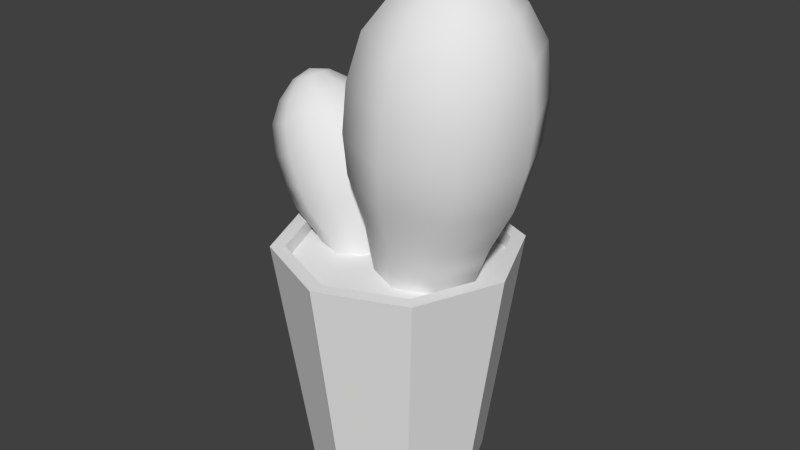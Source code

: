 # Source: cactus.blend  (saved by Blender 2.76.0; exported with 4.5.12 LTS)
import bpy
from mathutils import Matrix  # noqa: F401  (used for matrix-valued properties, if any)

bpy.ops.wm.read_factory_settings(use_empty=True)
scene = bpy.context.scene
scene.name = 'Scene'

# ---- collections
col_collection_1 = bpy.data.collections.new('Collection 1'); scene.collection.children.link(col_collection_1)

# ---- materials (node trees are filled in below, after node groups)
mat_material = bpy.data.materials.new('Material')
mat_material.alpha_threshold = 0.0
mat_material.use_transparent_shadow = False
mat_material.roughness = 0.5
mat_material.specular_intensity = 0.0

# ---- material node trees

# ---- world
world_world = bpy.data.worlds.new('World'); scene.world = world_world
world_world.color = (0.05088, 0.05088, 0.05088)
world_world.use_sun_shadow = False
world_world.sun_shadow_jitter_overblur = 0.0
world_world.cycles.sampling_method = 'MANUAL'
world_world.cycles.sample_map_resolution = 256

# ---- meshes
me_cactusmesh = bpy.data.meshes.new('cactusMesh')
me_cactusmesh.from_pydata([(-1.226e-06, 0.07717, 2.583e-05), (-1.226e-06, 0.1071, 0.2142), (0.05457, 0.05457, 2.583e-05), (0.07571, 0.07571, 0.2142), (0.07717, -6.777e-07, 2.583e-05), (0.1071, -6.777e-07, 0.2142), (0.05457, -0.05457, 2.583e-05), (0.07571, -0.07571, 0.2142), (-1.226e-06, -0.07717, 2.583e-05), (-1.226e-06, -0.1071, 0.2142), (-0.05457, -0.05457, 2.583e-05), (-0.07571, -0.07571, 0.2142), (-0.07717, -6.777e-07, 2.583e-05), (-0.1071, -6.777e-07, 0.2142), (-0.05457, 0.05457, 2.583e-05), (-0.07571, 0.07571, 0.2142), (0.05953, 0.03034, 0.1888), (0.02943, 0.04291, 0.1926), (0.072, -6.741e-07, 0.1872), (0.05953, -0.03035, 0.1888), (0.02943, -0.04291, 0.1926), (-0.0006783, -0.03035, 0.1964), (-0.01315, -6.755e-07, 0.1979), (-0.0006783, 0.03034, 0.1964), (0.07722, 0.01776, 0.4492), (0.09275, 0.03582, 0.426), (0.05717, 0.05065, 0.43), (0.1075, -6.777e-07, 0.4243), (0.09275, -0.03582, 0.426), (0.05717, -0.05065, 0.43), (0.02158, -0.03582, 0.434), (0.006839, -6.777e-07, 0.4357), (0.02158, 0.03582, 0.434), (0.005338, 0.04898, 0.4077), (-0.01482, -6.777e-07, 0.41), (0.005338, -0.04898, 0.4077), (0.054, -0.06927, 0.4022), (0.1027, -0.04898, 0.3966), (0.1228, -6.777e-07, 0.3943), (0.054, 0.06926, 0.4022), (0.1027, 0.04898, 0.3966), (0.104, 0.05503, 0.3548), (0.04933, 0.07783, 0.361), (0.1267, -6.777e-07, 0.3522), (0.104, -0.05504, 0.3548), (0.04933, -0.07783, 0.361), (-0.005356, -0.05504, 0.3672), (-0.028, -6.777e-07, 0.3698), (-0.005356, 0.05503, 0.3672), (-0.01003, 0.05503, 0.326), (-0.03268, -6.777e-07, 0.3286), (-0.01003, -0.05504, 0.326), (0.04465, -0.07783, 0.3198), (0.09934, -0.05504, 0.3136), (0.122, -6.777e-07, 0.311), (0.04465, 0.07783, 0.3198), (0.09934, 0.05503, 0.3136), (0.09087, 0.05067, 0.2778), (0.04053, 0.07165, 0.2835), (0.1117, -6.777e-07, 0.2754), (0.09087, -0.05067, 0.2778), (0.04053, -0.07165, 0.2835), (-0.009815, -0.05067, 0.2892), (-0.03067, -6.777e-07, 0.2916), (-0.009815, 0.05067, 0.2892), (-0.003353, 0.03959, 0.248), (-0.01965, -6.777e-07, 0.2499), (-0.003353, -0.0396, 0.248), (0.03599, -0.056, 0.2435), (0.07533, -0.0396, 0.2391), (0.09163, -6.777e-07, 0.2372), (0.03599, 0.056, 0.2435), (0.07533, 0.03959, 0.2391), (0.05957, 0.02512, 0.4512), (0.08453, -6.777e-07, 0.4484), (0.07722, -0.01776, 0.4492), (0.05957, -0.02512, 0.4512), (0.04192, -0.01776, 0.4532), (0.03461, -6.777e-07, 0.454), (0.04192, 0.01776, 0.4532), (0.06047, -6.777e-07, 0.4591), (-0.02284, 0.01899, 0.1959), (-0.04041, 0.02686, 0.1887), (-0.01556, -4.375e-07, 0.1989), (-0.02284, -0.01899, 0.1959), (-0.04041, -0.02686, 0.1887), (-0.05798, -0.01899, 0.1815), (-0.06525, -4.381e-07, 0.1785), (-0.05798, 0.01899, 0.1815), (-0.0846, 0.01112, 0.343), (-0.06927, 0.02242, 0.3346), (-0.0902, 0.0317, 0.3266), (-0.0606, -4.393e-07, 0.3379), (-0.06927, -0.02242, 0.3346), (-0.0902, -0.03171, 0.3266), (-0.1111, -0.02242, 0.3186), (-0.1198, -4.393e-07, 0.3152), (-0.1111, 0.02242, 0.3186), (-0.1126, 0.03066, 0.2992), (-0.1244, -4.393e-07, 0.2947), (-0.1126, -0.03066, 0.2992), (-0.08393, -0.04336, 0.3102), (-0.0553, -0.03066, 0.3212), (-0.04344, -4.393e-07, 0.3257), (-0.08393, 0.04336, 0.3102), (-0.0553, 0.03066, 0.3212), (-0.04248, 0.03445, 0.2983), (-0.07465, 0.04872, 0.286), (-0.02915, -4.393e-07, 0.3034), (-0.04248, -0.03445, 0.2983), (-0.07465, -0.04872, 0.286), (-0.1068, -0.03445, 0.2737), (-0.1201, -4.393e-07, 0.2685), (-0.1068, 0.03445, 0.2737), (-0.09753, 0.03445, 0.2494), (-0.1109, -4.393e-07, 0.2443), (-0.09753, -0.03445, 0.2494), (-0.06537, -0.04872, 0.2618), (-0.0332, -0.03445, 0.2741), (-0.01987, -4.393e-07, 0.2792), (-0.06537, 0.04872, 0.2618), (-0.0332, 0.03445, 0.2741), (-0.02756, 0.03171, 0.2517), (-0.05718, 0.04485, 0.2404), (-0.0153, -4.393e-07, 0.2564), (-0.02756, -0.03171, 0.2517), (-0.05718, -0.04485, 0.2404), (-0.08679, -0.03171, 0.229), (-0.09906, -4.393e-07, 0.2243), (-0.08679, 0.03171, 0.229), (-0.07131, 0.02478, 0.208), (-0.0809, -4.393e-07, 0.2043), (-0.07131, -0.02479, 0.208), (-0.04817, -0.03505, 0.2169), (-0.02503, -0.02479, 0.2258), (-0.01544, -4.393e-07, 0.2294), (-0.04817, 0.03505, 0.2169), (-0.02503, 0.02478, 0.2258), (-0.09498, 0.01572, 0.339), (-0.0803, -4.393e-07, 0.3447), (-0.0846, -0.01112, 0.343), (-0.09498, -0.01572, 0.339), (-0.1054, -0.01112, 0.3351), (-0.1097, -4.393e-07, 0.3334), (-0.1054, 0.01112, 0.3351), (-0.09675, -4.393e-07, 0.3437), (-1.233e-06, 0.09421, 0.2142), (0.06662, 0.06662, 0.2142), (0.09421, -6.741e-07, 0.2142), (0.06662, -0.06662, 0.2142), (-1.233e-06, -0.09421, 0.2142), (-0.06662, -0.06662, 0.2142), (-0.09421, -6.741e-07, 0.2142), (-0.06662, 0.06662, 0.2142), (-1.233e-06, 0.09421, 0.2004), (0.06662, 0.06662, 0.2004), (0.09421, -6.741e-07, 0.2004), (0.06662, -0.06662, 0.2004), (-1.233e-06, -0.09421, 0.2004), (-0.06662, -0.06662, 0.2004), (-0.09421, -6.741e-07, 0.2004), (-0.06662, 0.06662, 0.2004)], [], [(0, 1, 3, 2), (2, 3, 5, 4), (4, 5, 7, 6), (6, 7, 9, 8), (8, 9, 11, 10), (10, 11, 13, 12), (11, 9, 150, 151), (14, 15, 1, 0), (12, 13, 15, 14), (0, 2, 4, 6, 8, 10, 12, 14), (37, 38, 27, 28), (5, 3, 147, 148), (9, 7, 149, 150), (7, 5, 148, 149), (13, 11, 151, 152), (1, 15, 153, 146), (15, 13, 152, 153), (146, 153, 161, 154), (36, 37, 28, 29), (27, 25, 24, 74), (32, 31, 78, 79), (28, 27, 74, 75), (38, 40, 25, 27), (35, 36, 29, 30), (25, 26, 73, 24), (69, 70, 59, 60), (68, 69, 60, 61), (72, 71, 58, 57), (21, 20, 68, 67), (61, 60, 53, 52), (60, 59, 54, 53), (59, 57, 56, 54), (64, 63, 50, 49), (41, 42, 39, 40), (45, 44, 37, 36), (42, 48, 33, 39), (47, 46, 35, 34), (55, 49, 48, 42), (51, 52, 45, 46), (54, 56, 41, 43), (53, 54, 43, 44), (20, 19, 69, 68), (22, 21, 67, 66), (17, 23, 65, 71), (16, 17, 71, 72), (70, 72, 57, 59), (65, 66, 63, 64), (71, 65, 64, 58), (67, 68, 61, 62), (52, 53, 44, 45), (63, 62, 51, 50), (58, 64, 49, 55), (62, 61, 52, 51), (43, 41, 40, 38), (46, 45, 36, 35), (44, 43, 38, 37), (48, 47, 34, 33), (23, 22, 66, 65), (57, 58, 55, 56), (50, 51, 46, 47), (49, 50, 47, 48), (19, 18, 70, 69), (18, 16, 72, 70), (66, 67, 62, 63), (56, 55, 42, 41), (33, 34, 31, 32), (40, 39, 26, 25), (29, 28, 75, 76), (39, 33, 32, 26), (34, 35, 30, 31), (26, 32, 79, 73), (31, 30, 77, 78), (30, 29, 76, 77), (74, 24, 80), (75, 74, 80), (76, 75, 80), (79, 78, 80), (24, 73, 80), (73, 79, 80), (78, 77, 80), (77, 76, 80), (102, 103, 92, 93), (101, 102, 93, 94), (92, 90, 89, 139), (97, 96, 143, 144), (93, 92, 139, 140), (103, 105, 90, 92), (100, 101, 94, 95), (90, 91, 138, 89), (134, 135, 124, 125), (133, 134, 125, 126), (137, 136, 123, 122), (86, 85, 133, 132), (126, 125, 118, 117), (125, 124, 119, 118), (124, 122, 121, 119), (129, 128, 115, 114), (106, 107, 104, 105), (110, 109, 102, 101), (107, 113, 98, 104), (112, 111, 100, 99), (120, 114, 113, 107), (116, 117, 110, 111), (119, 121, 106, 108), (118, 119, 108, 109), (85, 84, 134, 133), (87, 86, 132, 131), (82, 88, 130, 136), (81, 82, 136, 137), (135, 137, 122, 124), (130, 131, 128, 129), (136, 130, 129, 123), (132, 133, 126, 127), (117, 118, 109, 110), (128, 127, 116, 115), (123, 129, 114, 120), (127, 126, 117, 116), (108, 106, 105, 103), (111, 110, 101, 100), (109, 108, 103, 102), (113, 112, 99, 98), (88, 87, 131, 130), (122, 123, 120, 121), (115, 116, 111, 112), (114, 115, 112, 113), (84, 83, 135, 134), (83, 81, 137, 135), (131, 132, 127, 128), (121, 120, 107, 106), (98, 99, 96, 97), (105, 104, 91, 90), (94, 93, 140, 141), (104, 98, 97, 91), (99, 100, 95, 96), (91, 97, 144, 138), (96, 95, 142, 143), (95, 94, 141, 142), (139, 89, 145), (140, 139, 145), (141, 140, 145), (144, 143, 145), (89, 138, 145), (138, 144, 145), (143, 142, 145), (142, 141, 145), (3, 1, 146, 147), (155, 154, 161, 160, 159, 158, 157, 156), (147, 146, 154, 155), (149, 148, 156, 157), (151, 150, 158, 159), (153, 152, 160, 161), (148, 147, 155, 156), (150, 149, 157, 158), (152, 151, 159, 160)])
me_cactusmesh.polygons.foreach_set('use_smooth', [0, 0, 0, 0, 0, 0, 0, 0, 0, 0, 1, 0, 0, 0, 0, 0, 0, 0, 1, 1, 1, 1, 1, 1, 1, 1, 1, 1, 1, 1, 1, 1, 1, 1, 1, 1, 1, 1, 1, 1, 1, 1, 1, 1, 1, 1, 1, 1, 1, 1, 1, 1, 1, 1, 1, 1, 1, 1, 1, 1, 1, 1, 1, 1, 1, 1, 1, 1, 1, 1, 1, 1, 1, 1, 1, 1, 1, 1, 1, 1, 1, 1, 1, 1, 1, 1, 1, 1, 1, 1, 1, 1, 1, 1, 1, 1, 1, 1, 1, 1, 1, 1, 1, 1, 1, 1, 1, 1, 1, 1, 1, 1, 1, 1, 1, 1, 1, 1, 1, 1, 1, 1, 1, 1, 1, 1, 1, 1, 1, 1, 1, 1, 1, 1, 1, 1, 1, 1, 1, 1, 1, 1, 1, 1, 1, 0, 0, 0, 0, 0, 0, 0, 0, 0])
_uv = me_cactusmesh.uv_layers.new(name='UVMap')
_uv.uv.foreach_set('vector', [0.2621, 0.02437, 0.2621, 0.4765, 0.4219, 0.4765, 0.3773, 0.02437, 0.3773, 0.02437, 0.4219, 0.4765, 0.4881, 0.4765, 0.425, 0.02437, 0.4259, 0.02437, 0.489, 0.4765, 0.4228, 0.4765, 0.3782, 0.02437, 0.3782, 0.02437, 0.4228, 0.4765, 0.263, 0.4765, 0.263, 0.02437, 0.263, 0.02437, 0.263, 0.4765, 0.1031, 0.4765, 0.1478, 0.02437, 0.1478, 0.02437, 0.1031, 0.4765, 0.03694, 0.4765, 0.1001, 0.02437, 0.1031, 0.4765, 0.263, 0.4765, 0.263, 0.4765, 0.1223, 0.4765, 0.1468, 0.02437, 0.1022, 0.4765, 0.2621, 0.4765, 0.2621, 0.02437, 0.09913, 0.02437, 0.03601, 0.4765, 0.1022, 0.4765, 0.1468, 0.02437, 0.263, 0.02437, 0.3782, 0.02437, 0.4259, 0.02437, 0.3782, 0.02437, 0.263, 0.02437, 0.1478, 0.02437, 0.1001, 0.02437, 0.1478, 0.02437, 0.8905, 0.5969, 0.9682, 0.597, 0.9124, 0.6736, 0.8559, 0.6747, 0.489, 0.4765, 0.4228, 0.4765, 0.4036, 0.4765, 0.4619, 0.4765, 0.263, 0.4765, 0.4228, 0.4765, 0.4036, 0.4765, 0.263, 0.4765, 0.4228, 0.4765, 0.489, 0.4765, 0.4619, 0.4765, 0.4036, 0.4765, 0.03694, 0.4765, 0.1031, 0.4765, 0.1223, 0.4765, 0.0641, 0.4765, 0.263, 0.4765, 0.1031, 0.4765, 0.1223, 0.4765, 0.263, 0.4765, 0.1022, 0.4765, 0.03601, 0.4765, 0.06316, 0.4765, 0.1214, 0.4765, 0.263, 0.4765, 0.1223, 0.4765, 0.1223, 0.4474, 0.263, 0.4474, 0.7551, 0.5967, 0.8905, 0.5969, 0.8559, 0.6747, 0.755, 0.6734, 0.9127, 0.6734, 0.856, 0.6745, 0.806, 0.7337, 0.8529, 0.7334, 0.6563, 0.6731, 0.6006, 0.673, 0.6568, 0.7335, 0.7055, 0.7314, 0.8559, 0.6747, 0.9124, 0.6736, 0.8526, 0.7336, 0.8059, 0.7339, 0.9685, 0.5969, 0.8906, 0.5968, 0.856, 0.6745, 0.9127, 0.6734, 0.6228, 0.5965, 0.7551, 0.5967, 0.755, 0.6734, 0.6561, 0.6732, 0.856, 0.6745, 0.7551, 0.6732, 0.7553, 0.7324, 0.806, 0.7337, 0.8655, 0.1605, 0.9276, 0.1606, 0.9751, 0.2706, 0.8956, 0.2705, 0.7548, 0.1604, 0.8655, 0.1605, 0.8956, 0.2705, 0.7546, 0.2703, 0.8656, 0.1604, 0.7549, 0.1602, 0.7548, 0.2701, 0.8957, 0.2703, 0.6724, 0.02076, 0.7529, 0.01985, 0.7548, 0.1604, 0.649, 0.1602, 0.7546, 0.2703, 0.8956, 0.2705, 0.9074, 0.3704, 0.7545, 0.3702, 0.8956, 0.2705, 0.9751, 0.2706, 0.9937, 0.3705, 0.9074, 0.3704, 0.9753, 0.2704, 0.8957, 0.2703, 0.9075, 0.3703, 0.994, 0.3704, 0.6187, 0.2699, 0.5393, 0.2699, 0.5204, 0.3698, 0.6066, 0.3699, 0.9074, 0.4835, 0.7544, 0.4833, 0.7552, 0.5966, 0.8906, 0.5968, 0.7543, 0.4835, 0.9073, 0.4837, 0.8905, 0.5969, 0.7551, 0.5967, 0.7544, 0.4833, 0.6065, 0.4831, 0.6229, 0.5964, 0.7552, 0.5966, 0.5199, 0.4832, 0.6064, 0.4833, 0.6228, 0.5965, 0.5453, 0.5982, 0.7546, 0.3701, 0.6066, 0.3699, 0.6065, 0.4831, 0.7544, 0.4833, 0.6065, 0.37, 0.7545, 0.3702, 0.7543, 0.4835, 0.6064, 0.4833, 0.994, 0.3704, 0.9075, 0.3703, 0.9074, 0.4835, 0.9938, 0.4836, 0.9074, 0.3704, 0.9937, 0.3705, 0.9935, 0.4838, 0.9073, 0.4837, 0.7529, 0.01985, 0.8383, 0.01894, 0.8655, 0.1605, 0.7548, 0.1604, 0.6246, 0.02114, 0.6724, 0.02076, 0.649, 0.1602, 0.5869, 0.1601, 0.753, 0.0197, 0.6726, 0.02061, 0.6492, 0.1601, 0.7549, 0.1602, 0.8384, 0.01879, 0.753, 0.0197, 0.7549, 0.1602, 0.8656, 0.1604, 0.9279, 0.1604, 0.8656, 0.1604, 0.8957, 0.2703, 0.9753, 0.2704, 0.6492, 0.1601, 0.5872, 0.16, 0.5393, 0.2699, 0.6187, 0.2699, 0.7549, 0.1602, 0.6492, 0.1601, 0.6187, 0.2699, 0.7548, 0.2701, 0.649, 0.1602, 0.7548, 0.1604, 0.7546, 0.2703, 0.6194, 0.2701, 0.7545, 0.3702, 0.9074, 0.3704, 0.9073, 0.4837, 0.7543, 0.4835, 0.5391, 0.27, 0.6194, 0.2701, 0.6065, 0.37, 0.5201, 0.3699, 0.7548, 0.2701, 0.6187, 0.2699, 0.6066, 0.3699, 0.7546, 0.3701, 0.6194, 0.2701, 0.7546, 0.2703, 0.7545, 0.3702, 0.6065, 0.37, 0.9938, 0.4836, 0.9074, 0.4835, 0.8906, 0.5968, 0.9685, 0.5969, 0.6064, 0.4833, 0.7543, 0.4835, 0.7551, 0.5967, 0.6228, 0.5965, 0.9073, 0.4837, 0.9935, 0.4838, 0.9682, 0.597, 0.8905, 0.5969, 0.6065, 0.4831, 0.5202, 0.483, 0.5456, 0.598, 0.6229, 0.5964, 0.6726, 0.02061, 0.6249, 0.02099, 0.5872, 0.16, 0.6492, 0.1601, 0.8957, 0.2703, 0.7548, 0.2701, 0.7546, 0.3701, 0.9075, 0.3703, 0.5201, 0.3699, 0.6065, 0.37, 0.6064, 0.4833, 0.5199, 0.4832, 0.6066, 0.3699, 0.5204, 0.3698, 0.5202, 0.483, 0.6065, 0.4831, 0.8383, 0.01894, 0.8857, 0.01857, 0.9276, 0.1606, 0.8655, 0.1605, 0.886, 0.01841, 0.8384, 0.01879, 0.8656, 0.1604, 0.9279, 0.1604, 0.5869, 0.1601, 0.649, 0.1602, 0.6194, 0.2701, 0.5391, 0.27, 0.9075, 0.3703, 0.7546, 0.3701, 0.7544, 0.4833, 0.9074, 0.4835, 0.6229, 0.5964, 0.5456, 0.598, 0.6006, 0.673, 0.6563, 0.6731, 0.8906, 0.5968, 0.7552, 0.5966, 0.7551, 0.6732, 0.856, 0.6745, 0.755, 0.6734, 0.8559, 0.6747, 0.8059, 0.7339, 0.7552, 0.7326, 0.7552, 0.5966, 0.6229, 0.5964, 0.6563, 0.6731, 0.7551, 0.6732, 0.5453, 0.5982, 0.6228, 0.5965, 0.6561, 0.6732, 0.6004, 0.6731, 0.7551, 0.6732, 0.6563, 0.6731, 0.7055, 0.7314, 0.7553, 0.7324, 0.6004, 0.6731, 0.6561, 0.6732, 0.7054, 0.7316, 0.6564, 0.7337, 0.6561, 0.6732, 0.755, 0.6734, 0.7552, 0.7326, 0.7054, 0.7316, 0.8529, 0.7334, 0.806, 0.7337, 0.7559, 0.7544, 0.8059, 0.7339, 0.8526, 0.7336, 0.7558, 0.7545, 0.7552, 0.7326, 0.8059, 0.7339, 0.7558, 0.7545, 0.7055, 0.7314, 0.6568, 0.7335, 0.7559, 0.7544, 0.806, 0.7337, 0.7553, 0.7324, 0.7559, 0.7544, 0.7553, 0.7324, 0.7055, 0.7314, 0.7559, 0.7544, 0.6564, 0.7337, 0.7054, 0.7316, 0.7558, 0.7545, 0.7054, 0.7316, 0.7552, 0.7326, 0.7558, 0.7545, 0.2633, 0.8857, 0.3137, 0.8855, 0.2767, 0.9356, 0.2418, 0.9357, 0.1768, 0.8854, 0.2633, 0.8857, 0.2418, 0.9357, 0.1769, 0.9353, 0.2767, 0.9356, 0.2418, 0.9357, 0.2094, 0.9731, 0.2394, 0.973, 0.1141, 0.9349, 0.07822, 0.9349, 0.1143, 0.9733, 0.145, 0.9718, 0.2418, 0.9357, 0.2767, 0.9356, 0.2394, 0.973, 0.2094, 0.9731, 0.3137, 0.8855, 0.2633, 0.8857, 0.2418, 0.9357, 0.2767, 0.9356, 0.09139, 0.8872, 0.1768, 0.8854, 0.1769, 0.9353, 0.1141, 0.9349, 0.2418, 0.9357, 0.1769, 0.9353, 0.1772, 0.9725, 0.2094, 0.9731, 0.2485, 0.6105, 0.2884, 0.6106, 0.3189, 0.6783, 0.2673, 0.6793, 0.1765, 0.6117, 0.2485, 0.6105, 0.2673, 0.6793, 0.1763, 0.6792, 0.2485, 0.6105, 0.1765, 0.6117, 0.1763, 0.6792, 0.2673, 0.6793, 0.1242, 0.5151, 0.1766, 0.5146, 0.1765, 0.6117, 0.1078, 0.6112, 0.1763, 0.6792, 0.2673, 0.6793, 0.2746, 0.7432, 0.1775, 0.7429, 0.2673, 0.6793, 0.3189, 0.6783, 0.3307, 0.7417, 0.2746, 0.7432, 0.3189, 0.6783, 0.2673, 0.6793, 0.2746, 0.7432, 0.3307, 0.7417, 0.08885, 0.6789, 0.03738, 0.6769, 0.02611, 0.742, 0.0805, 0.7427, 0.2739, 0.8147, 0.1763, 0.8139, 0.1768, 0.8854, 0.2633, 0.8857, 0.1763, 0.8139, 0.2739, 0.8147, 0.2633, 0.8857, 0.1768, 0.8854, 0.1763, 0.8139, 0.08124, 0.8132, 0.09139, 0.8872, 0.1768, 0.8854, 0.02554, 0.8131, 0.08124, 0.8132, 0.09139, 0.8872, 0.04201, 0.8862, 0.1775, 0.7429, 0.0805, 0.7427, 0.08124, 0.8132, 0.1763, 0.8139, 0.0805, 0.7427, 0.1775, 0.7429, 0.1763, 0.8139, 0.08124, 0.8132, 0.3307, 0.7417, 0.2746, 0.7432, 0.2739, 0.8147, 0.3297, 0.8148, 0.2746, 0.7432, 0.3307, 0.7417, 0.3297, 0.8148, 0.2739, 0.8147, 0.1766, 0.5146, 0.2299, 0.5144, 0.2485, 0.6105, 0.1765, 0.6117, 0.09366, 0.5138, 0.1242, 0.5151, 0.1078, 0.6112, 0.06828, 0.6077, 0.1766, 0.5146, 0.1242, 0.5151, 0.1078, 0.6112, 0.1765, 0.6117, 0.2299, 0.5144, 0.1766, 0.5146, 0.1765, 0.6117, 0.2485, 0.6105, 0.2884, 0.6106, 0.2485, 0.6105, 0.2673, 0.6793, 0.3189, 0.6783, 0.1078, 0.6112, 0.06828, 0.6077, 0.03738, 0.6769, 0.08885, 0.6789, 0.1765, 0.6117, 0.1078, 0.6112, 0.08885, 0.6789, 0.1763, 0.6792, 0.1078, 0.6112, 0.1765, 0.6117, 0.1763, 0.6792, 0.08885, 0.6789, 0.1775, 0.7429, 0.2746, 0.7432, 0.2739, 0.8147, 0.1763, 0.8139, 0.03738, 0.6769, 0.08885, 0.6789, 0.0805, 0.7427, 0.02611, 0.742, 0.1763, 0.6792, 0.08885, 0.6789, 0.0805, 0.7427, 0.1775, 0.7429, 0.08885, 0.6789, 0.1763, 0.6792, 0.1775, 0.7429, 0.0805, 0.7427, 0.3297, 0.8148, 0.2739, 0.8147, 0.2633, 0.8857, 0.3137, 0.8855, 0.08124, 0.8132, 0.1763, 0.8139, 0.1768, 0.8854, 0.09139, 0.8872, 0.2739, 0.8147, 0.3297, 0.8148, 0.3137, 0.8855, 0.2633, 0.8857, 0.08124, 0.8132, 0.02554, 0.8131, 0.04201, 0.8862, 0.09139, 0.8872, 0.1242, 0.5151, 0.09366, 0.5138, 0.06828, 0.6077, 0.1078, 0.6112, 0.2673, 0.6793, 0.1763, 0.6792, 0.1775, 0.7429, 0.2746, 0.7432, 0.02611, 0.742, 0.0805, 0.7427, 0.08124, 0.8132, 0.02554, 0.8131, 0.0805, 0.7427, 0.02611, 0.742, 0.02554, 0.8131, 0.08124, 0.8132, 0.2299, 0.5144, 0.2611, 0.5141, 0.2884, 0.6106, 0.2485, 0.6105, 0.2611, 0.5141, 0.2299, 0.5144, 0.2485, 0.6105, 0.2884, 0.6106, 0.06828, 0.6077, 0.1078, 0.6112, 0.08885, 0.6789, 0.03738, 0.6769, 0.2746, 0.7432, 0.1775, 0.7429, 0.1763, 0.8139, 0.2739, 0.8147, 0.09139, 0.8872, 0.04201, 0.8862, 0.07822, 0.9349, 0.1141, 0.9349, 0.2633, 0.8857, 0.1768, 0.8854, 0.1769, 0.9353, 0.2418, 0.9357, 0.1769, 0.9353, 0.2418, 0.9357, 0.2094, 0.9731, 0.1772, 0.9725, 0.1768, 0.8854, 0.09139, 0.8872, 0.1141, 0.9349, 0.1769, 0.9353, 0.04201, 0.8862, 0.09139, 0.8872, 0.1141, 0.9349, 0.07822, 0.9349, 0.1769, 0.9353, 0.1141, 0.9349, 0.145, 0.9718, 0.1772, 0.9725, 0.07822, 0.9349, 0.1141, 0.9349, 0.145, 0.9718, 0.1143, 0.9733, 0.1141, 0.9349, 0.1769, 0.9353, 0.1772, 0.9725, 0.145, 0.9718, 0.2394, 0.973, 0.2094, 0.9731, 0.1769, 0.9868, 0.2094, 0.9731, 0.2394, 0.973, 0.1769, 0.9868, 0.1772, 0.9725, 0.2094, 0.9731, 0.1769, 0.9868, 0.145, 0.9718, 0.1143, 0.9733, 0.1769, 0.9868, 0.2094, 0.9731, 0.1772, 0.9725, 0.1769, 0.9868, 0.1772, 0.9725, 0.145, 0.9718, 0.1769, 0.9868, 0.1143, 0.9733, 0.145, 0.9718, 0.1769, 0.9868, 0.145, 0.9718, 0.1772, 0.9725, 0.1769, 0.9868, 0.4228, 0.4765, 0.263, 0.4765, 0.263, 0.4765, 0.4036, 0.4765, 0.6466, 0.7769, 0.6466, 0.8939, 0.5638, 0.9767, 0.4468, 0.9767, 0.364, 0.8939, 0.364, 0.7769, 0.4468, 0.6941, 0.5638, 0.6941, 0.4036, 0.4765, 0.263, 0.4765, 0.263, 0.4474, 0.4036, 0.4474, 0.4027, 0.4765, 0.4609, 0.4765, 0.4609, 0.4474, 0.4027, 0.4474, 0.1214, 0.4765, 0.2621, 0.4765, 0.2621, 0.4474, 0.1214, 0.4474, 0.1223, 0.4765, 0.0641, 0.4765, 0.0641, 0.4474, 0.1223, 0.4474, 0.4619, 0.4765, 0.4036, 0.4765, 0.4036, 0.4474, 0.4619, 0.4474, 0.2621, 0.4765, 0.4027, 0.4765, 0.4027, 0.4474, 0.2621, 0.4474, 0.06316, 0.4765, 0.1214, 0.4765, 0.1214, 0.4474, 0.06316, 0.4474])
me_cactusmesh.materials.append(mat_material)
me_cactusmesh.use_remesh_preserve_volume = False
me_cactusmesh.use_remesh_preserve_attributes = False
me_cactusmesh.use_mirror_vertex_groups = False
me_cactusmesh.update()

# ---- objects
ob_cactus = bpy.data.objects.new('cactus', me_cactusmesh)

# ---- transforms, parenting, visibility, modifiers, constraints
ob_cactus.location = (0.0, 0.0, 0.0)
ob_cactus.lineart.crease_threshold = 0.0

# ---- collection membership
col_collection_1.objects.link(ob_cactus)

# ---- scene / render settings (as saved in the file)
scene.frame_start = 1; scene.frame_end = 250; scene.frame_set(0)
scene.render.engine = 'BLENDER_EEVEE_NEXT'
scene.render.resolution_percentage = 50
scene.render.dither_intensity = 0.0
scene.cycles.use_denoising = False
scene.cycles.samples = 10
scene.cycles.sampling_pattern = 'TABULATED_SOBOL'
scene.cycles.light_sampling_threshold = 0.0
scene.cycles.use_adaptive_sampling = False
scene.cycles.use_light_tree = False
scene.cycles.blur_glossy = 0.0
scene.cycles.pixel_filter_type = 'GAUSSIAN'
scene.cycles.sample_clamp_indirect = 0.0
scene.view_settings.view_transform = 'Standard'
bpy.context.view_layer.update()

# ---- added for rendering (the .blend has no active camera and no usable light): camera, sun
cam_auto = bpy.data.cameras.new('AutoCamera')
cam_auto.lens = 50.0
cam_auto.sensor_width = 36.0
cam_auto.clip_end = 1000.0
ob_auto_camera = bpy.data.objects.new('AutoCamera', cam_auto)
scene.collection.objects.link(ob_auto_camera)
ob_auto_camera.location = (0.524191, -0.627679, 0.647995)
ob_auto_camera.rotation_euler = (1.09748, -7.21219e-08, 0.694738)
scene.camera = ob_auto_camera
light_auto_sun = bpy.data.lights.new('AutoSun', 'SUN')
light_auto_sun.energy = 3.0
light_auto_sun.angle = 0.0523599
ob_auto_sun = bpy.data.objects.new('AutoSun', light_auto_sun)
scene.collection.objects.link(ob_auto_sun)
ob_auto_sun.rotation_euler = (0.872665, 0.174533, 0.523599)
bpy.context.view_layer.update()

